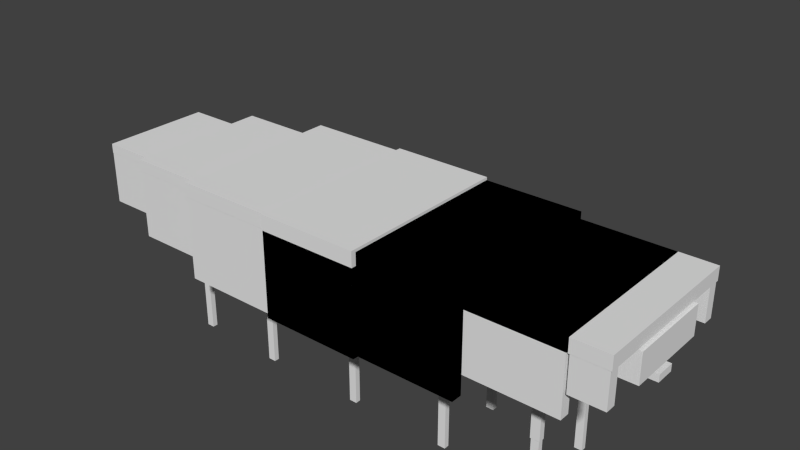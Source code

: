 # Source: minor_sandonisc.blend  (saved by Blender 2.72.0; exported with 4.5.12 LTS)
import bpy
from mathutils import Matrix  # noqa: F401  (used for matrix-valued properties, if any)

bpy.ops.wm.read_factory_settings(use_empty=True)
scene = bpy.context.scene
scene.name = 'Scene'

# ---- collections
col_collection_1 = bpy.data.collections.new('Collection 1'); scene.collection.children.link(col_collection_1)

# ---- materials (node trees are filled in below, after node groups)
mat_material = bpy.data.materials.new('Material')
mat_material.alpha_threshold = 0.0
mat_material.use_transparent_shadow = False
mat_material.roughness = 0.5
mat_material.line_color = (0.0, 0.0, 0.0, 1.0)

# ---- material node trees

# ---- world
world_world = bpy.data.worlds.new('World'); scene.world = world_world
world_world.color = (0.05088, 0.05088, 0.05088)
world_world.use_sun_shadow = False
world_world.sun_shadow_jitter_overblur = 0.0
world_world.cycles.sampling_method = 'MANUAL'
world_world.cycles.sample_map_resolution = 256

# ---- meshes
me_cube_028 = bpy.data.meshes.new('Cube.028')
me_cube_028.from_pydata([(-0.02735, -0.2622, -0.5657), (-0.02735, -0.2259, -0.5657), (0.02735, -0.2259, -0.5657), (0.02735, -0.2622, -0.5657), (-0.02735, -0.2622, -0.0764), (-0.02735, -0.2259, -0.0764), (0.02735, -0.2259, -0.0764), (0.02735, -0.2622, -0.0764), (-0.02308, -0.2595, -0.8832), (-0.02308, -0.2286, -0.8832), (0.02308, -0.2286, -0.8832), (0.02308, -0.2595, -0.8832), (-0.02308, -0.2595, -0.5681), (-0.02308, -0.2286, -0.5681), (0.02308, -0.2286, -0.5681), (0.02308, -0.2595, -0.5681), (-0.5817, -0.2595, -0.891), (-0.5817, -0.2286, -0.891), (-0.5355, -0.2286, -0.891), (-0.5355, -0.2595, -0.891), (-0.5817, -0.2595, -0.5759), (-0.5817, -0.2286, -0.5759), (-0.5355, -0.2286, -0.5759), (-0.5355, -0.2595, -0.5759), (-0.586, -0.2622, -0.5734), (-0.586, -0.2259, -0.5734), (-0.5313, -0.2259, -0.5734), (-0.5313, -0.2622, -0.5734), (-0.586, -0.2622, -0.08415), (-0.586, -0.2259, -0.08415), (-0.5313, -0.2259, -0.08415), (-0.5313, -0.2622, -0.08415), (-1.198, -0.2622, -0.5718), (-1.198, -0.2259, -0.5718), (-1.143, -0.2259, -0.5718), (-1.143, -0.2622, -0.5718), (-1.198, -0.2622, -0.08256), (-1.198, -0.2259, -0.08256), (-1.143, -0.2259, -0.08256), (-1.143, -0.2622, -0.08256), (-1.194, -0.2595, -0.8894), (-1.194, -0.2286, -0.8894), (-1.148, -0.2286, -0.8894), (-1.148, -0.2595, -0.8894), (-1.194, -0.2595, -0.5743), (-1.194, -0.2286, -0.5743), (-1.148, -0.2286, -0.5743), (-1.148, -0.2595, -0.5743), (-1.826, -0.2595, -0.8877), (-1.826, -0.2286, -0.8877), (-1.78, -0.2286, -0.8877), (-1.78, -0.2595, -0.8877), (-1.826, -0.2595, -0.5725), (-1.826, -0.2286, -0.5725), (-1.78, -0.2286, -0.5725), (-1.78, -0.2595, -0.5725), (-1.831, -0.2622, -0.5701), (-1.831, -0.2259, -0.5701), (-1.776, -0.2259, -0.5701), (-1.776, -0.2622, -0.5701), (-1.831, -0.2622, -0.08081), (-1.831, -0.2259, -0.08081), (-1.776, -0.2259, -0.08081), (-1.776, -0.2622, -0.08081), (-2.359, -0.2622, -0.5489), (-2.359, -0.2259, -0.5489), (-2.304, -0.2259, -0.5489), (-2.304, -0.2622, -0.5489), (-2.359, -0.2622, -0.05963), (-2.359, -0.2259, -0.05963), (-2.304, -0.2259, -0.05963), (-2.304, -0.2622, -0.05963), (-2.354, -0.2595, -0.8665), (-2.354, -0.2286, -0.8665), (-2.308, -0.2286, -0.8665), (-2.308, -0.2595, -0.8665), (-2.354, -0.2595, -0.5513), (-2.354, -0.2286, -0.5513), (-2.308, -0.2286, -0.5513), (-2.308, -0.2595, -0.5513), (-2.354, -0.6886, -0.8665), (-2.354, -0.6577, -0.8665), (-2.308, -0.6577, -0.8665), (-2.308, -0.6886, -0.8665), (-2.354, -0.6886, -0.5513), (-2.354, -0.6577, -0.5513), (-2.308, -0.6577, -0.5513), (-2.308, -0.6886, -0.5513), (-2.359, -0.6913, -0.5489), (-2.359, -0.655, -0.5489), (-2.304, -0.655, -0.5489), (-2.304, -0.6913, -0.5489), (-2.359, -0.6913, -0.05963), (-2.359, -0.655, -0.05963), (-2.304, -0.655, -0.05963), (-2.304, -0.6913, -0.05963), (-1.831, -0.6913, -0.5701), (-1.831, -0.655, -0.5701), (-1.776, -0.655, -0.5701), (-1.776, -0.6913, -0.5701), (-1.831, -0.6913, -0.08081), (-1.831, -0.655, -0.08081), (-1.776, -0.655, -0.08081), (-1.776, -0.6913, -0.08081), (-1.826, -0.6886, -0.8877), (-1.826, -0.6577, -0.8877), (-1.78, -0.6577, -0.8877), (-1.78, -0.6886, -0.8877), (-1.826, -0.6886, -0.5725), (-1.826, -0.6577, -0.5725), (-1.78, -0.6577, -0.5725), (-1.78, -0.6886, -0.5725), (-1.194, -0.6886, -0.8894), (-1.194, -0.6577, -0.8894), (-1.148, -0.6577, -0.8894), (-1.148, -0.6886, -0.8894), (-1.194, -0.6886, -0.5743), (-1.194, -0.6577, -0.5743), (-1.148, -0.6577, -0.5743), (-1.148, -0.6886, -0.5743), (-1.198, -0.6913, -0.5718), (-1.198, -0.655, -0.5718), (-1.143, -0.655, -0.5718), (-1.143, -0.6913, -0.5718), (-1.198, -0.6913, -0.08256), (-1.198, -0.655, -0.08256), (-1.143, -0.655, -0.08256), (-1.143, -0.6913, -0.08256), (-0.586, -0.6913, -0.5734), (-0.586, -0.655, -0.5734), (-0.5313, -0.655, -0.5734), (-0.5313, -0.6913, -0.5734), (-0.586, -0.6913, -0.08415), (-0.586, -0.655, -0.08415), (-0.5313, -0.655, -0.08415), (-0.5313, -0.6913, -0.08415), (-0.5817, -0.6886, -0.891), (-0.5817, -0.6577, -0.891), (-0.5355, -0.6577, -0.891), (-0.5355, -0.6886, -0.891), (-0.5817, -0.6886, -0.5759), (-0.5817, -0.6577, -0.5759), (-0.5355, -0.6577, -0.5759), (-0.5355, -0.6886, -0.5759), (-0.02308, -0.6886, -0.8832), (-0.02308, -0.6577, -0.8832), (0.02308, -0.6577, -0.8832), (0.02308, -0.6886, -0.8832), (-0.02308, -0.6886, -0.5681), (-0.02308, -0.6577, -0.5681), (0.02308, -0.6577, -0.5681), (0.02308, -0.6886, -0.5681), (-0.02735, -0.6913, -0.5657), (-0.02735, -0.655, -0.5657), (0.02735, -0.655, -0.5657), (0.02735, -0.6913, -0.5657), (-0.02735, -0.6913, -0.0764), (-0.02735, -0.655, -0.0764), (0.02735, -0.655, -0.0764), (0.02735, -0.6913, -0.0764), (0.482, -0.8693, -0.03793), (0.482, -0.9303, -0.03793), (0.2847, -0.9303, -0.03793), (0.2847, -0.8693, -0.03793), (0.482, -0.8693, 0.1774), (0.482, -0.9303, 0.1774), (0.2847, -0.9303, 0.1774), (0.2847, -0.8693, 0.1774), (0.482, 0.03051, -0.03793), (0.482, -0.03051, -0.03793), (0.2847, -0.03051, -0.03793), (0.2847, 0.03051, -0.03793), (0.482, 0.03051, 0.1774), (0.482, -0.03051, 0.1774), (0.2847, -0.03051, 0.1774), (0.2847, 0.03051, 0.1774), (0.2674, -0.8689, -0.1828), (0.2674, -0.9299, -0.1828), (-0.2674, -0.9299, -0.1828), (-0.2674, -0.8689, -0.1828), (0.2674, -0.8689, 0.1828), (0.2674, -0.9299, 0.1828), (-0.2674, -0.9299, 0.1828), (-0.2674, -0.8689, 0.1828), (0.5034, -0.3929, -0.1073), (0.5034, -0.5074, -0.1073), (0.2615, -0.5074, -0.1073), (0.2615, -0.3929, -0.1073), (0.5034, -0.3929, -0.0643), (0.5034, -0.5074, -0.0643), (0.2615, -0.5074, -0.0643), (0.2615, -0.3929, -0.0643), (0.4882, 0.03127, 0.1681), (0.4882, -0.9316, 0.1681), (0.277, -0.9316, 0.1681), (0.277, 0.03127, 0.1681), (0.4882, 0.03127, 0.2491), (0.4882, -0.9316, 0.2491), (0.277, -0.9316, 0.2491), (0.277, 0.03127, 0.2491), (0.5052, -0.1946, -0.01701), (0.5052, -0.7057, -0.01701), (0.2634, -0.7057, -0.01701), (0.2634, -0.1946, -0.01701), (0.5052, -0.1946, 0.1579), (0.5052, -0.7057, 0.1579), (0.2634, -0.7057, 0.1579), (0.2634, -0.1946, 0.1579), (-2.944, -0.1542, -0.1518), (-2.944, -0.746, -0.1518), (-2.976, -0.746, -0.1518), (-2.976, -0.1542, -0.1518), (-2.944, -0.1542, 0.136), (-2.944, -0.746, 0.136), (-2.976, -0.746, 0.136), (-2.976, -0.1542, 0.136), (0.2701, 0.03127, 0.1681), (0.2701, -0.9316, 0.1681), (-0.2701, -0.9316, 0.1681), (-0.2701, 0.03127, 0.1681), (0.2701, 0.03127, 0.2491), (0.2701, -0.9316, 0.2491), (-0.2701, -0.9316, 0.2491), (-0.2701, 0.03127, 0.2491), (0.2603, -0.0918, -0.0678), (0.2603, -0.8085, -0.0678), (-0.2603, -0.8085, -0.0678), (-0.2603, -0.0918, -0.0678), (0.2603, -0.0918, 0.1617), (0.2603, -0.8085, 0.1617), (-0.2603, -0.8085, 0.1617), (-0.2603, -0.0918, 0.1617), (0.2603, -0.0918, -0.0678), (0.2603, -0.8085, -0.0678), (-0.2603, -0.8085, -0.0678), (-0.2603, -0.0918, -0.0678), (0.2603, -0.0918, 0.1617), (0.2603, -0.8085, 0.1617), (-0.2603, -0.8085, 0.1617), (-0.2603, -0.0918, 0.1617), (0.2701, 0.03127, 0.1681), (0.2701, -0.9316, 0.1681), (-0.2701, -0.9316, 0.1681), (-0.2701, 0.03127, 0.1681), (0.2701, 0.03127, 0.2491), (0.2701, -0.9316, 0.2491), (-0.2701, -0.9316, 0.2491), (-0.2701, 0.03127, 0.2491), (0.2674, 0.03051, -0.1828), (0.2674, -0.03051, -0.1828), (-0.2674, -0.03051, -0.1828), (-0.2674, 0.03051, -0.1828), (0.2674, 0.03051, 0.1828), (0.2674, -0.03051, 0.1828), (-0.2674, -0.03051, 0.1828), (-0.2674, 0.03051, 0.1828), (-0.8836, 0.09064, -0.3332), (-0.8836, 0.02198, -0.3332), (-1.485, 0.02198, -0.3332), (-1.485, 0.09064, -0.3332), (-0.8836, 0.09064, 0.2132), (-0.8836, 0.02198, 0.2132), (-1.485, 0.02198, 0.2132), (-1.485, 0.09064, 0.2132), (-0.8836, -0.9218, -0.3332), (-0.8836, -0.9905, -0.3332), (-1.485, -0.9905, -0.3332), (-1.485, -0.9218, -0.3332), (-0.8836, -0.9218, 0.2132), (-0.8836, -0.9905, 0.2132), (-1.485, -0.9905, 0.2132), (-1.485, -0.9218, 0.2132), (-0.2853, -0.9061, -0.3207), (-0.2853, -0.9724, -0.3207), (-0.8669, -0.9724, -0.3207), (-0.8669, -0.9061, -0.3207), (-0.2853, -0.9061, 0.2074), (-0.2853, -0.9724, 0.2074), (-0.8669, -0.9724, 0.2074), (-0.8669, -0.9061, 0.2074), (-0.2853, 0.07255, -0.3207), (-0.2853, 0.006186, -0.3207), (-0.8669, 0.006186, -0.3207), (-0.8669, 0.07255, -0.3207), (-0.2853, 0.07255, 0.2074), (-0.2853, 0.006186, 0.2074), (-0.8669, 0.006186, 0.2074), (-0.8669, 0.07255, 0.2074), (-0.2823, 0.07338, 0.1793), (-0.2823, -0.9737, 0.1793), (-0.8698, -0.9737, 0.1793), (-0.8698, 0.07338, 0.1793), (-0.2823, 0.07338, 0.2674), (-0.2823, -0.9737, 0.2674), (-0.8698, -0.9737, 0.2674), (-0.8698, 0.07338, 0.2674), (-0.2931, -0.06046, -0.07718), (-0.2931, -0.8398, -0.07718), (-0.8591, -0.8398, -0.07718), (-0.8591, -0.06046, -0.07718), (-0.2931, -0.06046, 0.1724), (-0.2931, -0.8398, 0.1724), (-0.8591, -0.8398, 0.1724), (-0.8591, -0.06046, 0.1724), (-2.6, -0.7416, -0.1908), (-2.6, -0.784, -0.1908), (-2.972, -0.784, -0.1908), (-2.972, -0.7416, -0.1908), (-2.6, -0.7416, 0.1468), (-2.6, -0.784, 0.1468), (-2.972, -0.784, 0.1468), (-2.972, -0.7416, 0.1468), (-2.6, -0.1159, -0.1908), (-2.6, -0.1584, -0.1908), (-2.972, -0.1584, -0.1908), (-2.972, -0.1159, -0.1908), (-2.6, -0.1159, 0.1468), (-2.6, -0.1584, 0.1468), (-2.972, -0.1584, 0.1468), (-2.972, -0.1159, 0.1468), (-2.598, -0.1154, 0.1289), (-2.598, -0.7848, 0.1289), (-2.974, -0.7848, 0.1289), (-2.974, -0.1154, 0.1289), (-2.598, -0.1154, 0.1852), (-2.598, -0.7848, 0.1852), (-2.974, -0.7848, 0.1852), (-2.974, -0.1154, 0.1852), (-2.605, -0.201, -0.03513), (-2.605, -0.6993, -0.03513), (-2.967, -0.6993, -0.03513), (-2.967, -0.201, -0.03513), (-2.605, -0.201, 0.1244), (-2.605, -0.6993, 0.1244), (-2.967, -0.6993, 0.1244), (-2.967, -0.201, 0.1244), (-2.106, -0.1269, -0.0573), (-2.106, -0.7734, -0.0573), (-2.576, -0.7734, -0.0573), (-2.576, -0.1269, -0.0573), (-2.106, -0.1269, 0.1497), (-2.106, -0.7734, 0.1497), (-2.576, -0.7734, 0.1497), (-2.576, -0.1269, 0.1497), (-2.097, -0.01586, 0.1555), (-2.097, -0.8844, 0.1555), (-2.585, -0.8844, 0.1555), (-2.585, -0.01586, 0.1555), (-2.097, -0.01586, 0.2285), (-2.097, -0.8844, 0.2285), (-2.585, -0.8844, 0.2285), (-2.585, -0.01586, 0.2285), (-2.1, -0.01655, -0.2593), (-2.1, -0.0716, -0.2593), (-2.582, -0.0716, -0.2593), (-2.582, -0.01655, -0.2593), (-2.1, -0.01655, 0.1787), (-2.1, -0.0716, 0.1787), (-2.582, -0.0716, 0.1787), (-2.582, -0.01655, 0.1787), (-2.1, -0.8283, -0.2593), (-2.1, -0.8834, -0.2593), (-2.582, -0.8834, -0.2593), (-2.582, -0.8283, -0.2593), (-2.1, -0.8283, 0.1787), (-2.1, -0.8834, 0.1787), (-2.582, -0.8834, 0.1787), (-2.582, -0.8283, 0.1787), (-1.5, -0.9061, -0.3207), (-1.5, -0.9724, -0.3207), (-2.082, -0.9724, -0.3207), (-2.082, -0.9061, -0.3207), (-1.5, -0.9061, 0.2074), (-1.5, -0.9724, 0.2074), (-2.082, -0.9724, 0.2074), (-2.082, -0.9061, 0.2074), (-1.5, 0.07255, -0.3207), (-1.5, 0.006186, -0.3207), (-2.082, 0.006186, -0.3207), (-2.082, 0.07255, -0.3207), (-1.5, 0.07255, 0.2074), (-1.5, 0.006186, 0.2074), (-2.082, 0.006186, 0.2074), (-2.082, 0.07255, 0.2074), (-1.497, 0.07338, 0.1793), (-1.497, -0.9737, 0.1793), (-2.085, -0.9737, 0.1793), (-2.085, 0.07338, 0.1793), (-1.497, 0.07338, 0.2674), (-1.497, -0.9737, 0.2674), (-2.085, -0.9737, 0.2674), (-2.085, 0.07338, 0.2674), (-1.508, -0.06046, -0.07718), (-1.508, -0.8398, -0.07718), (-2.074, -0.8398, -0.07718), (-2.074, -0.06046, -0.07718), (-1.508, -0.06046, 0.1724), (-1.508, -0.8398, 0.1724), (-2.074, -0.8398, 0.1724), (-2.074, -0.06046, 0.1724), (-0.2931, -0.06046, -0.07718), (-0.2931, -0.8398, -0.07718), (-0.8591, -0.8398, -0.07718), (-0.8591, -0.06046, -0.07718), (-0.2931, -0.06046, 0.1724), (-0.2931, -0.8398, 0.1724), (-0.8591, -0.8398, 0.1724), (-0.8591, -0.06046, 0.1724), (-0.2823, 0.07338, 0.1793), (-0.2823, -0.9737, 0.1793), (-0.8698, -0.9737, 0.1793), (-0.8698, 0.07338, 0.1793), (-0.2823, 0.07338, 0.2674), (-0.2823, -0.9737, 0.2674), (-0.8698, -0.9737, 0.2674), (-0.8698, 0.07338, 0.2674), (-0.2853, 0.07255, -0.3207), (-0.2853, 0.006186, -0.3207), (-0.8669, 0.006186, -0.3207), (-0.8669, 0.07255, -0.3207), (-0.2853, 0.07255, 0.2074), (-0.2853, 0.006186, 0.2074), (-0.8669, 0.006186, 0.2074), (-0.8669, 0.07255, 0.2074), (-0.2853, -0.9061, -0.3207), (-0.2853, -0.9724, -0.3207), (-0.8669, -0.9724, -0.3207), (-0.8669, -0.9061, -0.3207), (-0.2853, -0.9061, 0.2074), (-0.2853, -0.9724, 0.2074), (-0.8669, -0.9724, 0.2074), (-0.8669, -0.9061, 0.2074), (-0.8836, -0.9218, -0.3332), (-0.8836, -0.9905, -0.3332), (-1.485, -0.9905, -0.3332), (-1.485, -0.9218, -0.3332), (-0.8836, -0.9218, 0.2132), (-0.8836, -0.9905, 0.2132), (-1.485, -0.9905, 0.2132), (-1.485, -0.9218, 0.2132), (-0.8836, 0.09064, -0.3332), (-0.8836, 0.02198, -0.3332), (-1.485, 0.02198, -0.3332), (-1.485, 0.09064, -0.3332), (-0.8836, 0.09064, 0.2132), (-0.8836, 0.02198, 0.2132), (-1.485, 0.02198, 0.2132), (-1.485, 0.09064, 0.2132), (-0.8806, 0.0915, 0.1842), (-0.8806, -0.9918, 0.1842), (-1.488, -0.9918, 0.1842), (-1.488, 0.0915, 0.1842), (-0.8806, 0.0915, 0.2753), (-0.8806, -0.9918, 0.2753), (-1.488, -0.9918, 0.2753), (-1.488, 0.0915, 0.2753), (-0.8916, -0.04697, -0.08122), (-0.8916, -0.8533, -0.08122), (-1.477, -0.8533, -0.08122), (-1.477, -0.04697, -0.08122), (-0.8916, -0.04697, 0.177), (-0.8916, -0.8533, 0.177), (-1.477, -0.8533, 0.177), (-1.477, -0.04697, 0.177)], [], [(0, 1, 2, 3), (4, 7, 6, 5), (0, 4, 5, 1), (1, 5, 6, 2), (2, 6, 7, 3), (4, 0, 3, 7), (8, 9, 10, 11), (12, 15, 14, 13), (8, 12, 13, 9), (9, 13, 14, 10), (10, 14, 15, 11), (12, 8, 11, 15), (16, 17, 18, 19), (20, 23, 22, 21), (16, 20, 21, 17), (17, 21, 22, 18), (18, 22, 23, 19), (20, 16, 19, 23), (24, 25, 26, 27), (28, 31, 30, 29), (24, 28, 29, 25), (25, 29, 30, 26), (26, 30, 31, 27), (28, 24, 27, 31), (32, 33, 34, 35), (36, 39, 38, 37), (32, 36, 37, 33), (33, 37, 38, 34), (34, 38, 39, 35), (36, 32, 35, 39), (40, 41, 42, 43), (44, 47, 46, 45), (40, 44, 45, 41), (41, 45, 46, 42), (42, 46, 47, 43), (44, 40, 43, 47), (48, 49, 50, 51), (52, 55, 54, 53), (48, 52, 53, 49), (49, 53, 54, 50), (50, 54, 55, 51), (52, 48, 51, 55), (56, 57, 58, 59), (60, 63, 62, 61), (56, 60, 61, 57), (57, 61, 62, 58), (58, 62, 63, 59), (60, 56, 59, 63), (64, 65, 66, 67), (68, 71, 70, 69), (64, 68, 69, 65), (65, 69, 70, 66), (66, 70, 71, 67), (68, 64, 67, 71), (72, 73, 74, 75), (76, 79, 78, 77), (72, 76, 77, 73), (73, 77, 78, 74), (74, 78, 79, 75), (76, 72, 75, 79), (80, 81, 82, 83), (84, 87, 86, 85), (80, 84, 85, 81), (81, 85, 86, 82), (82, 86, 87, 83), (84, 80, 83, 87), (88, 89, 90, 91), (92, 95, 94, 93), (88, 92, 93, 89), (89, 93, 94, 90), (90, 94, 95, 91), (92, 88, 91, 95), (96, 97, 98, 99), (100, 103, 102, 101), (96, 100, 101, 97), (97, 101, 102, 98), (98, 102, 103, 99), (100, 96, 99, 103), (104, 105, 106, 107), (108, 111, 110, 109), (104, 108, 109, 105), (105, 109, 110, 106), (106, 110, 111, 107), (108, 104, 107, 111), (112, 113, 114, 115), (116, 119, 118, 117), (112, 116, 117, 113), (113, 117, 118, 114), (114, 118, 119, 115), (116, 112, 115, 119), (120, 121, 122, 123), (124, 127, 126, 125), (120, 124, 125, 121), (121, 125, 126, 122), (122, 126, 127, 123), (124, 120, 123, 127), (128, 129, 130, 131), (132, 135, 134, 133), (128, 132, 133, 129), (129, 133, 134, 130), (130, 134, 135, 131), (132, 128, 131, 135), (136, 137, 138, 139), (140, 143, 142, 141), (136, 140, 141, 137), (137, 141, 142, 138), (138, 142, 143, 139), (140, 136, 139, 143), (144, 145, 146, 147), (148, 151, 150, 149), (144, 148, 149, 145), (145, 149, 150, 146), (146, 150, 151, 147), (148, 144, 147, 151), (152, 153, 154, 155), (156, 159, 158, 157), (152, 156, 157, 153), (153, 157, 158, 154), (154, 158, 159, 155), (156, 152, 155, 159), (160, 161, 162, 163), (164, 167, 166, 165), (160, 164, 165, 161), (161, 165, 166, 162), (162, 166, 167, 163), (164, 160, 163, 167), (168, 169, 170, 171), (172, 175, 174, 173), (168, 172, 173, 169), (169, 173, 174, 170), (170, 174, 175, 171), (172, 168, 171, 175), (176, 177, 178, 179), (180, 183, 182, 181), (176, 180, 181, 177), (177, 181, 182, 178), (178, 182, 183, 179), (180, 176, 179, 183), (184, 185, 186, 187), (188, 191, 190, 189), (184, 188, 189, 185), (185, 189, 190, 186), (186, 190, 191, 187), (188, 184, 187, 191), (192, 193, 194, 195), (196, 199, 198, 197), (192, 196, 197, 193), (193, 197, 198, 194), (194, 198, 199, 195), (196, 192, 195, 199), (200, 201, 202, 203), (204, 207, 206, 205), (200, 204, 205, 201), (201, 205, 206, 202), (202, 206, 207, 203), (204, 200, 203, 207), (208, 209, 210, 211), (212, 215, 214, 213), (208, 212, 213, 209), (209, 213, 214, 210), (210, 214, 215, 211), (212, 208, 211, 215), (216, 217, 218, 219), (220, 223, 222, 221), (216, 220, 221, 217), (217, 221, 222, 218), (218, 222, 223, 219), (220, 216, 219, 223), (224, 225, 226, 227), (228, 231, 230, 229), (224, 228, 229, 225), (225, 229, 230, 226), (226, 230, 231, 227), (228, 224, 227, 231), (232, 233, 234, 235), (236, 239, 238, 237), (232, 236, 237, 233), (233, 237, 238, 234), (234, 238, 239, 235), (236, 232, 235, 239), (240, 241, 242, 243), (244, 247, 246, 245), (240, 244, 245, 241), (241, 245, 246, 242), (242, 246, 247, 243), (244, 240, 243, 247), (248, 249, 250, 251), (252, 255, 254, 253), (248, 252, 253, 249), (249, 253, 254, 250), (250, 254, 255, 251), (252, 248, 251, 255), (256, 257, 258, 259), (260, 263, 262, 261), (256, 260, 261, 257), (257, 261, 262, 258), (258, 262, 263, 259), (260, 256, 259, 263), (264, 265, 266, 267), (268, 271, 270, 269), (264, 268, 269, 265), (265, 269, 270, 266), (266, 270, 271, 267), (268, 264, 267, 271), (272, 273, 274, 275), (276, 279, 278, 277), (272, 276, 277, 273), (273, 277, 278, 274), (274, 278, 279, 275), (276, 272, 275, 279), (280, 281, 282, 283), (284, 287, 286, 285), (280, 284, 285, 281), (281, 285, 286, 282), (282, 286, 287, 283), (284, 280, 283, 287), (288, 289, 290, 291), (292, 295, 294, 293), (288, 292, 293, 289), (289, 293, 294, 290), (290, 294, 295, 291), (292, 288, 291, 295), (296, 297, 298, 299), (300, 303, 302, 301), (296, 300, 301, 297), (297, 301, 302, 298), (298, 302, 303, 299), (300, 296, 299, 303), (304, 305, 306, 307), (308, 311, 310, 309), (304, 308, 309, 305), (305, 309, 310, 306), (306, 310, 311, 307), (308, 304, 307, 311), (312, 313, 314, 315), (316, 319, 318, 317), (312, 316, 317, 313), (313, 317, 318, 314), (314, 318, 319, 315), (316, 312, 315, 319), (320, 321, 322, 323), (324, 327, 326, 325), (320, 324, 325, 321), (321, 325, 326, 322), (322, 326, 327, 323), (324, 320, 323, 327), (328, 329, 330, 331), (332, 335, 334, 333), (328, 332, 333, 329), (329, 333, 334, 330), (330, 334, 335, 331), (332, 328, 331, 335), (336, 337, 338, 339), (340, 343, 342, 341), (336, 340, 341, 337), (337, 341, 342, 338), (338, 342, 343, 339), (340, 336, 339, 343), (344, 345, 346, 347), (348, 351, 350, 349), (344, 348, 349, 345), (345, 349, 350, 346), (346, 350, 351, 347), (348, 344, 347, 351), (352, 353, 354, 355), (356, 359, 358, 357), (352, 356, 357, 353), (353, 357, 358, 354), (354, 358, 359, 355), (356, 352, 355, 359), (360, 361, 362, 363), (364, 367, 366, 365), (360, 364, 365, 361), (361, 365, 366, 362), (362, 366, 367, 363), (364, 360, 363, 367), (368, 369, 370, 371), (372, 375, 374, 373), (368, 372, 373, 369), (369, 373, 374, 370), (370, 374, 375, 371), (372, 368, 371, 375), (376, 377, 378, 379), (380, 383, 382, 381), (376, 380, 381, 377), (377, 381, 382, 378), (378, 382, 383, 379), (380, 376, 379, 383), (384, 385, 386, 387), (388, 391, 390, 389), (384, 388, 389, 385), (385, 389, 390, 386), (386, 390, 391, 387), (388, 384, 387, 391), (392, 393, 394, 395), (396, 399, 398, 397), (392, 396, 397, 393), (393, 397, 398, 394), (394, 398, 399, 395), (396, 392, 395, 399), (400, 401, 402, 403), (404, 407, 406, 405), (400, 404, 405, 401), (401, 405, 406, 402), (402, 406, 407, 403), (404, 400, 403, 407), (408, 409, 410, 411), (412, 415, 414, 413), (408, 412, 413, 409), (409, 413, 414, 410), (410, 414, 415, 411), (412, 408, 411, 415), (416, 417, 418, 419), (420, 423, 422, 421), (416, 420, 421, 417), (417, 421, 422, 418), (418, 422, 423, 419), (420, 416, 419, 423), (424, 425, 426, 427), (428, 431, 430, 429), (424, 428, 429, 425), (425, 429, 430, 426), (426, 430, 431, 427), (428, 424, 427, 431), (432, 433, 434, 435), (436, 439, 438, 437), (432, 436, 437, 433), (433, 437, 438, 434), (434, 438, 439, 435), (436, 432, 435, 439), (440, 441, 442, 443), (444, 447, 446, 445), (440, 444, 445, 441), (441, 445, 446, 442), (442, 446, 447, 443), (444, 440, 443, 447), (448, 449, 450, 451), (452, 455, 454, 453), (448, 452, 453, 449), (449, 453, 454, 450), (450, 454, 455, 451), (452, 448, 451, 455), (456, 457, 458, 459), (460, 463, 462, 461), (456, 460, 461, 457), (457, 461, 462, 458), (458, 462, 463, 459), (460, 456, 459, 463)])
_uv = me_cube_028.uv_layers.new(name='UVMap')
_uv.uv.foreach_set('vector', [0.728, 0.8904, 0.728, 0.8712, 0.7314, 0.8712, 0.7314, 0.8904, 0.4447, 0.8755, 0.4481, 0.8755, 0.4481, 0.8947, 0.4447, 0.8947, 0.9091, 0.1729, 0.9091, 0.1297, 0.9288, 0.1297, 0.9288, 0.1729, 0.4488, 0.7831, 0.4488, 0.7399, 0.4522, 0.7399, 0.4522, 0.7831, 0.9288, 0.2162, 0.9288, 0.2594, 0.9091, 0.2594, 0.9091, 0.2162, 0.4522, 0.7831, 0.4522, 0.8264, 0.4488, 0.8264, 0.4488, 0.7831, 0.3565, 0.9161, 0.3565, 0.8997, 0.3594, 0.8997, 0.3594, 0.9161, 0.6555, 0.9202, 0.6526, 0.9202, 0.6526, 0.9038, 0.6555, 0.9038, 0.1654, 0.7032, 0.1654, 0.6753, 0.1821, 0.6753, 0.1821, 0.7032, 0.4385, 0.855, 0.4385, 0.8271, 0.4414, 0.8271, 0.4414, 0.855, 0.2826, 0.9338, 0.2826, 0.906, 0.2993, 0.906, 0.2993, 0.9338, 0.3131, 0.8659, 0.3131, 0.8938, 0.3102, 0.8938, 0.3102, 0.8659, 0.4935, 0.9016, 0.4935, 0.918, 0.4907, 0.918, 0.4907, 0.9016, 0.6526, 0.9202, 0.6498, 0.9202, 0.6498, 0.9038, 0.6526, 0.9038, 0.3937, 0.8721, 0.3937, 0.8443, 0.4104, 0.8443, 0.4104, 0.8721, 0.06772, 0.8875, 0.06772, 0.8597, 0.07057, 0.8597, 0.07057, 0.8875, 0.3405, 0.8941, 0.3405, 0.9219, 0.3238, 0.9219, 0.3238, 0.8941, 0.4232, 0.75, 0.4232, 0.7222, 0.4261, 0.7222, 0.4261, 0.75, 0.4481, 0.8947, 0.4481, 0.9139, 0.4447, 0.9139, 0.4447, 0.8947, 0.7314, 0.8904, 0.7348, 0.8904, 0.7348, 0.9096, 0.7314, 0.9096, 0.9091, 0.1297, 0.9091, 0.08646, 0.9288, 0.08646, 0.9288, 0.1297, 0.4435, 0.7062, 0.4435, 0.663, 0.4469, 0.663, 0.4469, 0.7062, 0.111, 0.911, 0.111, 0.8678, 0.1306, 0.8678, 0.1306, 0.911, 0.2545, 0.7639, 0.2545, 0.8072, 0.2511, 0.8072, 0.2511, 0.7639, 0.4865, 0.9139, 0.4865, 0.8947, 0.4899, 0.8947, 0.4899, 0.9139, 0.1793, 0.8942, 0.1827, 0.8942, 0.1827, 0.9134, 0.1793, 0.9134, 0.4184, 0.9759, 0.4184, 0.9326, 0.4381, 0.9326, 0.4381, 0.9759, 0.1306, 0.8678, 0.1306, 0.8246, 0.134, 0.8246, 0.134, 0.8678, 0.8261, 0.2033, 0.8261, 0.16, 0.8458, 0.16, 0.8458, 0.2033, 0.2955, 0.6775, 0.2955, 0.7207, 0.2921, 0.7207, 0.2921, 0.6775, 0.1081, 0.8876, 0.1081, 0.8712, 0.111, 0.8712, 0.111, 0.8876, 0.1363, 0.8842, 0.1335, 0.8842, 0.1335, 0.8678, 0.1363, 0.8678, 0.4341, 0.8667, 0.4341, 0.8946, 0.4174, 0.8946, 0.4174, 0.8667, 0.4232, 0.7222, 0.4232, 0.6943, 0.4261, 0.6943, 0.4261, 0.7222, 0.2659, 0.906, 0.2659, 0.9338, 0.2491, 0.9338, 0.2491, 0.906, 0.3958, 0.6943, 0.3958, 0.7221, 0.3929, 0.7221, 0.3929, 0.6943, 0.4232, 0.7664, 0.4232, 0.75, 0.4261, 0.75, 0.4261, 0.7664, 0.4093, 0.8979, 0.4065, 0.8979, 0.4065, 0.8815, 0.4093, 0.8815, 0.1821, 0.731, 0.1821, 0.7589, 0.1654, 0.7589, 0.1654, 0.731, 0.4624, 0.8575, 0.4624, 0.8296, 0.4652, 0.8296, 0.4652, 0.8575, 0.2826, 0.906, 0.2826, 0.9338, 0.2659, 0.9338, 0.2659, 0.906, 0.4261, 0.6665, 0.4261, 0.6943, 0.4232, 0.6943, 0.4232, 0.6665, 0.1793, 0.8942, 0.1793, 0.875, 0.1827, 0.875, 0.1827, 0.8942, 0.7846, 0.894, 0.7879, 0.894, 0.7879, 0.9132, 0.7846, 0.9132, 0.9091, 0.04323, 0.9091, 2.887e-09, 0.9288, 0.0, 0.9288, 0.04323, 0.2589, 0.781, 0.2589, 0.7378, 0.2623, 0.7378, 0.2623, 0.781, 0.873, 0.2304, 0.873, 0.1871, 0.8926, 0.1871, 0.8926, 0.2304, 0.494, 0.8824, 0.494, 0.8392, 0.4974, 0.8392, 0.4974, 0.8824, 0.7314, 0.8904, 0.7314, 0.8712, 0.7348, 0.8712, 0.7348, 0.8904, 0.8824, 0.8925, 0.8858, 0.8925, 0.8858, 0.9117, 0.8824, 0.9117, 0.3218, 0.9852, 0.3218, 0.942, 0.3414, 0.942, 0.3414, 0.9852, 0.2992, 0.8227, 0.2992, 0.8659, 0.2958, 0.8659, 0.2958, 0.8227, 0.9288, 0.1729, 0.9288, 0.2162, 0.9091, 0.2162, 0.9091, 0.1729, 0.4098, 0.8383, 0.4098, 0.8815, 0.4065, 0.8815, 0.4065, 0.8383, 0.3752, 0.8282, 0.3752, 0.8118, 0.378, 0.8118, 0.378, 0.8282, 0.4969, 0.918, 0.494, 0.918, 0.494, 0.9016, 0.4969, 0.9016, 0.7908, 0.2179, 0.7908, 0.1901, 0.8076, 0.1901, 0.8076, 0.2179, 0.3876, 0.7824, 0.3876, 0.7545, 0.3905, 0.7545, 0.3905, 0.7824, 0.316, 0.906, 0.316, 0.9338, 0.2993, 0.9338, 0.2993, 0.906, 0.3159, 0.8659, 0.3159, 0.8938, 0.3131, 0.8938, 0.3131, 0.8659, 0.3413, 0.8806, 0.3413, 0.8642, 0.3441, 0.8642, 0.3441, 0.8806, 0.1335, 0.912, 0.1306, 0.912, 0.1306, 0.8957, 0.1335, 0.8957, 0.451, 0.9173, 0.451, 0.8894, 0.4677, 0.8894, 0.4677, 0.9173, 0.477, 0.8829, 0.477, 0.855, 0.4798, 0.855, 0.4798, 0.8829, 0.4563, 0.9542, 0.4563, 0.9263, 0.473, 0.9263, 0.473, 0.9542, 0.1335, 0.8678, 0.1335, 0.8957, 0.1306, 0.8957, 0.1306, 0.8678, 0.4865, 0.8947, 0.4865, 0.8755, 0.4899, 0.8755, 0.4899, 0.8947, 0.5893, 0.8894, 0.5927, 0.8894, 0.5927, 0.9086, 0.5893, 0.9086, 0.3417, 0.7341, 0.3417, 0.7773, 0.322, 0.7773, 0.322, 0.7341, 0.4728, 0.7665, 0.4728, 0.7233, 0.4762, 0.7233, 0.4762, 0.7665, 0.4065, 0.8164, 0.4065, 0.7732, 0.4261, 0.7732, 0.4261, 0.8164, 0.4522, 0.8264, 0.4522, 0.8696, 0.4488, 0.8696, 0.4488, 0.8264, 0.4907, 0.9016, 0.4907, 0.8824, 0.494, 0.8824, 0.494, 0.9016, 0.494, 0.8824, 0.4974, 0.8824, 0.4974, 0.9016, 0.494, 0.9016, 0.3459, 0.8711, 0.3459, 0.8278, 0.3655, 0.8278, 0.3655, 0.8711, 0.4689, 0.7251, 0.4689, 0.6818, 0.4723, 0.6818, 0.4723, 0.7251, 0.4735, 0.824, 0.4735, 0.7808, 0.4931, 0.7808, 0.4931, 0.824, 0.3464, 0.7819, 0.3464, 0.8252, 0.343, 0.8252, 0.343, 0.7819, 0.1335, 0.9169, 0.1335, 0.9005, 0.1363, 0.9005, 0.1363, 0.9169, 0.1786, 0.9131, 0.1757, 0.9131, 0.1757, 0.8967, 0.1786, 0.8967, 0.375, 0.9754, 0.375, 0.9476, 0.3918, 0.9476, 0.3918, 0.9754, 0.1793, 0.875, 0.1793, 0.8472, 0.1821, 0.8472, 0.1821, 0.875, 0.3935, 0.9267, 0.3935, 0.8988, 0.4102, 0.8988, 0.4102, 0.9267, 0.4232, 0.6665, 0.4232, 0.6386, 0.4261, 0.6386, 0.4261, 0.6665, 0.03474, 0.9112, 0.03474, 0.8948, 0.03759, 0.8948, 0.03759, 0.9112, 0.7817, 0.9148, 0.7789, 0.9148, 0.7789, 0.8984, 0.7817, 0.8984, 0.4986, 0.9348, 0.4986, 0.907, 0.5153, 0.907, 0.5153, 0.9348, 0.3685, 0.9067, 0.3685, 0.8788, 0.3714, 0.8788, 0.3714, 0.9067, 0.1654, 0.8146, 0.1654, 0.7867, 0.1821, 0.7867, 0.1821, 0.8146, 0.3822, 0.7021, 0.3822, 0.6743, 0.385, 0.6743, 0.385, 0.7021, 0.3535, 0.9072, 0.3535, 0.888, 0.3569, 0.888, 0.3569, 0.9072, 0.7031, 0.881, 0.7064, 0.881, 0.7064, 0.9002, 0.7031, 0.9002, 0.2992, 0.8659, 0.2992, 0.8227, 0.3188, 0.8227, 0.3188, 0.8659, 0.4907, 0.8824, 0.4907, 0.8392, 0.494, 0.8392, 0.494, 0.8824, 0.347, 0.9723, 0.347, 0.9291, 0.3667, 0.9291, 0.3667, 0.9723, 0.4156, 0.863, 0.4156, 0.8198, 0.419, 0.8198, 0.419, 0.863, 0.4488, 0.908, 0.4488, 0.8888, 0.4522, 0.8888, 0.4522, 0.908, 0.5893, 0.8702, 0.5927, 0.8702, 0.5927, 0.8894, 0.5893, 0.8894, 0.9091, 0.08646, 0.9091, 0.04323, 0.9288, 0.04323, 0.9288, 0.08646, 0.372, 0.8207, 0.372, 0.7774, 0.3754, 0.7774, 0.3754, 0.8207, 0.3784, 0.8932, 0.3784, 0.8499, 0.398, 0.8499, 0.398, 0.8932, 0.3588, 0.7357, 0.3588, 0.7789, 0.3554, 0.7789, 0.3554, 0.7357, 0.4324, 0.8369, 0.4324, 0.8206, 0.4352, 0.8206, 0.4352, 0.8369, 0.7059, 0.9166, 0.7031, 0.9166, 0.7031, 0.9002, 0.7059, 0.9002, 0.4698, 0.9662, 0.4698, 0.994, 0.453, 0.994, 0.453, 0.9662, 0.07057, 0.8875, 0.07057, 0.8597, 0.07342, 0.8597, 0.07342, 0.8875, 0.1821, 0.7032, 0.1821, 0.731, 0.1654, 0.731, 0.1654, 0.7032, 0.4942, 0.8379, 0.4942, 0.81, 0.497, 0.81, 0.497, 0.8379, 0.1335, 0.9005, 0.1335, 0.8842, 0.1363, 0.8842, 0.1363, 0.9005, 0.6874, 0.917, 0.6846, 0.917, 0.6846, 0.9007, 0.6874, 0.9007, 0.4968, 0.8802, 0.4968, 0.8523, 0.5135, 0.8523, 0.5135, 0.8802, 0.4036, 0.8944, 0.4036, 0.8665, 0.4064, 0.8665, 0.4064, 0.8944, 0.1654, 0.7867, 0.1654, 0.7589, 0.1821, 0.7589, 0.1821, 0.7867, 0.3188, 0.8659, 0.3188, 0.8938, 0.3159, 0.8938, 0.3159, 0.8659, 0.4209, 0.8356, 0.4209, 0.8164, 0.4243, 0.8164, 0.4243, 0.8356, 0.4488, 0.8696, 0.4522, 0.8696, 0.4522, 0.8888, 0.4488, 0.8888, 0.4451, 0.8174, 0.4451, 0.7742, 0.4648, 0.7742, 0.4648, 0.8174, 0.3986, 0.762, 0.3986, 0.7187, 0.4019, 0.7187, 0.4019, 0.762, 0.111, 0.8678, 0.111, 0.8246, 0.1306, 0.8246, 0.1306, 0.8678, 0.2916, 0.8003, 0.2916, 0.8436, 0.2882, 0.8436, 0.2882, 0.8003, 0.1512, 0.4289, 0.1512, 0.4612, 0.139, 0.4612, 0.139, 0.4289, 0.3414, 0.888, 0.3535, 0.888, 0.3535, 0.9203, 0.3414, 0.9203, 0.9482, 0.3457, 0.9288, 0.3457, 0.9288, 0.3134, 0.9482, 0.3134, 0.08611, 0.5015, 0.08611, 0.4825, 0.0983, 0.4825, 0.0983, 0.5015, 0.9559, 0.4116, 0.9364, 0.4116, 0.9364, 0.3793, 0.9559, 0.3793, 0.561, 0.907, 0.561, 0.926, 0.5488, 0.926, 0.5488, 0.907, 0.7724, 0.8984, 0.7724, 0.8661, 0.7846, 0.8661, 0.7846, 0.8984, 0.8587, 0.9201, 0.8465, 0.9201, 0.8465, 0.8878, 0.8587, 0.8878, 0.9516, 0.3781, 0.9321, 0.3781, 0.9321, 0.3458, 0.9516, 0.3458, 0.1596, 0.5953, 0.1596, 0.5762, 0.1718, 0.5762, 0.1718, 0.5953, 0.6789, 0.933, 0.6594, 0.933, 0.6594, 0.9007, 0.6789, 0.9007, 0.116, 0.4453, 0.116, 0.4643, 0.1039, 0.4643, 0.1039, 0.4453, 0.5979, 0.822, 0.5979, 0.8543, 0.5648, 0.8543, 0.5648, 0.822, 0.4986, 0.8747, 0.5316, 0.8747, 0.5316, 0.907, 0.4986, 0.907, 0.255, 0.4931, 0.222, 0.4931, 0.222, 0.4608, 0.255, 0.4608, 0.2401, 0.5019, 0.2401, 0.5342, 0.207, 0.5342, 0.207, 0.5019, 0.6594, 0.9038, 0.6264, 0.9038, 0.6264, 0.8716, 0.6594, 0.8716, 0.3052, 0.544, 0.3052, 0.5763, 0.2722, 0.5763, 0.2722, 0.544, 0.1765, 0.7504, 0.1765, 0.6898, 0.1914, 0.6898, 0.1914, 0.7504, 0.0162, 0.9991, 0.001264, 0.9991, 0.001264, 0.9385, 0.0162, 0.9385, 0.2969, 0.7885, 0.293, 0.7885, 0.2934, 0.7762, 0.2972, 0.7762, 0.1787, 0.8618, 0.1748, 0.8618, 0.1748, 0.8472, 0.1787, 0.8472, 0.2911, 0.6753, 0.2872, 0.6753, 0.2872, 0.6147, 0.2911, 0.6147, 0.2958, 0.8373, 0.2919, 0.8373, 0.2919, 0.8227, 0.2958, 0.8227, 0.7031, 0.8702, 0.7031, 0.922, 0.69, 0.922, 0.69, 0.8702, 0.8992, 0.9362, 0.8861, 0.9362, 0.8858, 0.8852, 0.8989, 0.8852, 0.9927, 0.84, 1.0, 0.84, 1.0, 0.9362, 0.9927, 0.9362, 0.7759, 0.7713, 0.7686, 0.7713, 0.7686, 0.7585, 0.7759, 0.7585, 0.9854, 0.9362, 0.978, 0.9362, 0.978, 0.4267, 0.9854, 0.4267, 0.4094, 0.5572, 0.4167, 0.5572, 0.4167, 0.5699, 0.4094, 0.5699, 0.1021, 0.9595, 0.1021, 0.9277, 0.1171, 0.9277, 0.1171, 0.9595, 0.1366, 0.8246, 0.1216, 0.8246, 0.1216, 0.7748, 0.1366, 0.7748, 0.09089, 0.8246, 0.07508, 0.8246, 0.07508, 0.7827, 0.09089, 0.7827, 0.44, 0.9354, 0.44, 0.9199, 0.4549, 0.9199, 0.4549, 0.9354, 0.1067, 0.8246, 0.09089, 0.8246, 0.09089, 0.5541, 0.1067, 0.5541, 0.4277, 0.9081, 0.4277, 0.9235, 0.4128, 0.9235, 0.4128, 0.9081, 0.4531, 0.4268, 0.4535, 0.4649, 0.4492, 0.4648, 0.4488, 0.4267, 0.4527, 0.7399, 0.4508, 0.7399, 0.4508, 0.4267, 0.4527, 0.4267, 0.7686, 0.7728, 0.7426, 0.7728, 0.7426, 0.7204, 0.7686, 0.7204, 0.4235, 0.5349, 0.4235, 0.5095, 0.4254, 0.5095, 0.4254, 0.5349, 0.3188, 0.5506, 0.2928, 0.5506, 0.2928, 0.5095, 0.3188, 0.5095, 0.4254, 0.5349, 0.4254, 0.5604, 0.4235, 0.5604, 0.4235, 0.5349, 0.3595, 9.625e-08, 0.3597, 0.04304, 0.3263, 0.04304, 0.3262, 0.0, 0.3931, 0.04315, 0.3598, 0.04315, 0.3595, 2.464e-07, 0.3929, 0.0, 0.9707, 0.9362, 0.9634, 0.9362, 0.9634, 0.4267, 0.9707, 0.4267, 0.7863, 0.7912, 0.779, 0.7912, 0.779, 0.7585, 0.7863, 0.7585, 0.9927, 0.9362, 0.9854, 0.9362, 0.9854, 0.4267, 0.9927, 0.4267, 0.779, 0.8238, 0.7863, 0.8238, 0.7863, 0.8564, 0.779, 0.8564, 0.8007, 0.3793, 0.8007, 0.7585, 0.7686, 0.7585, 0.7686, 0.3793, 0.5308, 0.7917, 0.4986, 0.7917, 0.4986, 0.4124, 0.5308, 0.4124, 0.8654, 0.806, 0.8447, 0.806, 0.8447, 0.4267, 0.8654, 0.4267, 0.9288, 0.2505, 0.9495, 0.2505, 0.9495, 0.282, 0.9288, 0.282, 0.8861, 0.806, 0.8654, 0.806, 0.8654, 0.4267, 0.8861, 0.4267, 0.9495, 0.2505, 0.9288, 0.2505, 0.9288, 0.2191, 0.9495, 0.2191, 0.8007, 6.16e-08, 0.8007, 0.02334, 0.7685, 0.02334, 0.7686, 0.0, 0.5629, 0.7917, 0.5308, 0.7917, 0.5308, 0.4124, 0.5629, 0.4124, 0.3447, 0.7152, 0.3239, 0.7152, 0.3239, 0.6546, 0.3447, 0.6546, 0.8845, 0.1663, 0.9052, 0.1663, 0.9052, 0.1978, 0.8845, 0.1978, 0.8681, 0.0237, 0.8474, 0.0237, 0.8474, 6.16e-08, 0.8681, 0.0, 0.9495, 0.2191, 0.9288, 0.2191, 0.9288, 0.1877, 0.9495, 0.1877, 0.3262, 9.625e-08, 0.3262, 0.04302, 0.2928, 0.04302, 0.2928, 0.0, 0.4263, 0.0432, 0.3929, 0.0432, 0.3929, 2.464e-07, 0.4263, 0.0, 0.978, 0.9362, 0.9707, 0.9362, 0.9707, 0.4267, 0.978, 0.4267, 0.7863, 0.8238, 0.779, 0.8238, 0.779, 0.7912, 0.7863, 0.7912, 0.7426, 0.9691, 0.7352, 0.9691, 0.7352, 0.4596, 0.7426, 0.4596, 0.1631, 0.5216, 0.1704, 0.5216, 0.1704, 0.5542, 0.1631, 0.5542, 0.6625, 0.5161, 0.6955, 0.5161, 0.6955, 0.5484, 0.6625, 0.5484, 0.788, 0.9066, 0.788, 0.8743, 0.821, 0.8743, 0.821, 0.9066, 0.1335, 0.511, 0.1005, 0.511, 0.1005, 0.4787, 0.1335, 0.4787, 0.6388, 0.8373, 0.6388, 0.805, 0.6718, 0.805, 0.6718, 0.8373, 0.2161, 0.9091, 0.1831, 0.9091, 0.1831, 0.8768, 0.2161, 0.8768, 0.5933, 0.8716, 0.6264, 0.8716, 0.6264, 0.9038, 0.5933, 0.9038, 0.2202, 0.8768, 0.1831, 0.8768, 0.1831, 0.8405, 0.2202, 0.8405, 0.4907, 0.8755, 0.4535, 0.8755, 0.4535, 0.8392, 0.4907, 0.8392, 0.2574, 0.6024, 0.2574, 0.6506, 0.2202, 0.6506, 0.2202, 0.6024, 0.03717, 0.6215, 0.03717, 0.6698, 0.0, 0.6698, 1.575e-08, 0.6215, 0.2202, 0.6989, 0.2202, 0.6506, 0.2574, 0.6506, 0.2574, 0.6989, 0.03717, 0.5733, 0.03717, 0.6215, 0.0, 0.6215, 0.0, 0.5733, 0.5358, 0.8384, 0.5358, 0.8747, 0.4986, 0.8747, 0.4986, 0.8384, 0.356, 0.888, 0.3188, 0.888, 0.3188, 0.8516, 0.356, 0.8516, 0.03792, 0.7181, 0.03792, 0.6698, 0.07508, 0.6698, 0.07508, 0.7181, 0.2574, 0.6989, 0.2574, 0.7472, 0.2202, 0.7472, 0.2202, 0.6989, 0.0, 0.7664, 0.0, 0.7181, 0.03717, 0.7181, 0.03717, 0.7664, 0.2202, 0.5541, 0.2202, 0.6024, 0.1831, 0.6024, 0.1831, 0.5541, 1.181e-08, 0.8948, 0.0, 0.8597, 0.03592, 0.8597, 0.03592, 0.8948, 0.9091, 0.2458, 0.8732, 0.2458, 0.8732, 0.2107, 0.9091, 0.2107, 0.0, 0.8597, 0.0, 0.813, 0.03592, 0.813, 0.03592, 0.8597, 0.6293, 0.8716, 0.6293, 0.8249, 0.6652, 0.8249, 0.6652, 0.8716, 0.7426, 0.8195, 0.7426, 0.7728, 0.7785, 0.7728, 0.7785, 0.8195, 0.2549, 0.7472, 0.2549, 0.7938, 0.219, 0.7938, 0.219, 0.7472, 0.8239, 0.8526, 0.8598, 0.8526, 0.8598, 0.8878, 0.8239, 0.8878, 0.8732, 0.2107, 0.8732, 0.1756, 0.9091, 0.1756, 0.9091, 0.2107, 0.3705, 0.8199, 0.3705, 0.7732, 0.4065, 0.7732, 0.4065, 0.8199, 0.7785, 0.8195, 0.7785, 0.8661, 0.7426, 0.8661, 0.7426, 0.8195, 0.3705, 0.8665, 0.3705, 0.8199, 0.4065, 0.8199, 0.4065, 0.8665, 0.8598, 0.806, 0.8598, 0.8526, 0.8239, 0.8526, 0.8239, 0.806, 0.1839, 1.193e-07, 0.1839, 0.04717, 0.1477, 0.04717, 0.1477, 0.0, 0.2928, 0.04718, 0.2565, 0.04718, 0.2565, 2.464e-07, 0.2928, 0.0, 0.9395, 0.9808, 0.9316, 0.9808, 0.9316, 0.4267, 0.9395, 0.4267, 0.4152, 0.6184, 0.4232, 0.6184, 0.4232, 0.6539, 0.4152, 0.6539, 0.9475, 0.9808, 0.9395, 0.9808, 0.9395, 0.4267, 0.9475, 0.4267, 0.4152, 0.7248, 0.4232, 0.7248, 0.4232, 0.7603, 0.4152, 0.7603, 0.5333, 0.03524, 0.5336, 0.0, 0.5685, 6.16e-08, 0.5683, 0.03524, 0.5253, 0.08632, 0.4903, 0.08632, 0.4903, 0.05116, 0.5253, 0.05116, 0.69, 0.8249, 0.6675, 0.8249, 0.6675, 0.4124, 0.69, 0.4124, 0.9288, 0.03418, 0.9513, 0.03418, 0.9513, 0.06836, 0.9288, 0.06836, 0.4761, 0.8392, 0.4535, 0.8392, 0.4535, 0.4267, 0.4761, 0.4267, 0.3414, 0.9222, 0.3188, 0.9222, 0.3188, 0.888, 0.3414, 0.888, 0.6614, 0.7978, 0.6614, 0.8203, 0.6385, 0.8203, 0.6385, 0.7978, 0.07508, 0.9035, 0.09805, 0.9035, 0.09805, 0.926, 0.07508, 0.926, 0.03792, 0.9282, 0.03792, 0.8984, 0.06088, 0.8984, 0.06088, 0.9282, 0.3382, 0.3563, 0.3382, 0.3264, 0.3611, 0.3264, 0.3611, 0.3563, 0.8768, 0.3525, 0.8768, 0.3824, 0.8721, 0.3824, 0.8721, 0.3525, 0.9091, 0.3757, 0.9091, 0.3458, 0.9321, 0.3458, 0.9321, 0.3757, 0.6163, 0.9263, 0.5933, 0.9263, 0.5933, 0.9038, 0.6163, 0.9038, 0.8681, 0.3767, 0.868, 0.3556, 0.8909, 0.3556, 0.8911, 0.3767, 0.7084, 0.9302, 0.7084, 0.9003, 0.7313, 0.9003, 0.7313, 0.9302, 0.6973, 0.7919, 0.6973, 0.8217, 0.6744, 0.8217, 0.6744, 0.7919, 0.9098, 0.3218, 0.9098, 0.2919, 0.9145, 0.2919, 0.9145, 0.3218, 0.5223, 0.3478, 0.5223, 0.3776, 0.4994, 0.3776, 0.4994, 0.3478, 0.8239, 0.4267, 0.8239, 0.781, 0.8007, 0.781, 0.8007, 0.4267, 0.7316, 0.8139, 0.7084, 0.8139, 0.7084, 0.7697, 0.7316, 0.7697, 0.7081, 0.7667, 0.7031, 0.7667, 0.7031, 0.4124, 0.7081, 0.4124, 0.261, 0.5437, 0.2559, 0.5437, 0.2559, 0.521, 0.261, 0.521, 0.8625, 0.3234, 0.8574, 0.3234, 0.8574, 0.2998, 0.8625, 0.2998, 0.6614, 0.7978, 0.6665, 0.7978, 0.6665, 0.8205, 0.6614, 0.8205, 0.4145, 0.7382, 0.4152, 0.7732, 0.3929, 0.7732, 0.3921, 0.7382, 0.3929, 0.7732, 0.3705, 0.7732, 0.3705, 0.5095, 0.3929, 0.5095, 0.151, 0.8178, 0.1366, 0.8178, 0.1366, 0.7773, 0.151, 0.7773, 0.2814, 0.8129, 0.267, 0.8129, 0.267, 0.7911, 0.2814, 0.7911, 0.1654, 0.8178, 0.151, 0.8178, 0.151, 0.5541, 0.1654, 0.5541, 0.4065, 0.8164, 0.4209, 0.8164, 0.4209, 0.8383, 0.4065, 0.8383, 0.3725, 0.7429, 0.3732, 0.7049, 0.4023, 0.7049, 0.4015, 0.7429, 0.6385, 0.4124, 0.6675, 0.4124, 0.6675, 0.7546, 0.6385, 0.7546, 0.3375, 0.8516, 0.3188, 0.8516, 0.3178, 0.7986, 0.3365, 0.7986, 0.1366, 0.9031, 0.1553, 0.9031, 0.1553, 0.9315, 0.1366, 0.9315, 0.3562, 0.8516, 0.3375, 0.8516, 0.3375, 0.7948, 0.3562, 0.7948, 0.1553, 0.9031, 0.174, 0.9031, 0.174, 0.9315, 0.1553, 0.9315, 0.3943, 0.07751, 0.3939, 0.1239, 0.3638, 0.1239, 0.3642, 0.07751, 0.4647, 0.1115, 0.4346, 0.1115, 0.4346, 0.06511, 0.4647, 0.06511, 0.3705, 0.9691, 0.3639, 0.9691, 0.3639, 0.5095, 0.3705, 0.5095, 0.7346, 0.8433, 0.728, 0.8433, 0.728, 0.8139, 0.7346, 0.8139, 0.7812, 0.4724, 0.7878, 0.4724, 0.7878, 0.932, 0.7812, 0.932, 0.8861, 0.8354, 0.8795, 0.8354, 0.8795, 0.806, 0.8861, 0.806, 0.6594, 0.9007, 0.6594, 0.8716, 0.6892, 0.8716, 0.6892, 0.9007, 0.2491, 0.906, 0.2491, 0.8768, 0.2789, 0.8768, 0.2789, 0.906, 0.2872, 0.6315, 0.2872, 0.6702, 0.2574, 0.6702, 0.2574, 0.6315, 0.7426, 0.9048, 0.7426, 0.8661, 0.7724, 0.8661, 0.7724, 0.9048, 0.2222, 0.5195, 0.2222, 0.4808, 0.252, 0.4808, 0.252, 0.5195, 0.1673, 0.4105, 0.1673, 0.4492, 0.1375, 0.4492, 0.1375, 0.4105, 0.1743, 0.5914, 0.1824, 0.5914, 0.1824, 0.6205, 0.1743, 0.6205, 0.5629, 0.7837, 0.5629, 0.7546, 0.5927, 0.7546, 0.5927, 0.7837, 0.1366, 0.9031, 0.1366, 0.8644, 0.1664, 0.8644, 0.1664, 0.9031, 0.2872, 0.5541, 0.2872, 0.5928, 0.2574, 0.5928, 0.2574, 0.5541, 0.8833, 0.418, 0.8833, 0.3793, 0.9131, 0.3793, 0.9131, 0.418, 0.2872, 0.5928, 0.2872, 0.6315, 0.2574, 0.6315, 0.2574, 0.5928, 0.8732, 0.3512, 0.8732, 0.3161, 0.9091, 0.3161, 0.9091, 0.3512, 0.9091, 0.3161, 0.8732, 0.3161, 0.8732, 0.281, 0.9091, 0.281, 0.5933, 0.8716, 0.5933, 0.8249, 0.6293, 0.8249, 0.6293, 0.8716, 0.5345, 0.8384, 0.5345, 0.7917, 0.5705, 0.7917, 0.5705, 0.8384, 0.1102, 0.522, 0.1102, 0.4754, 0.1461, 0.4754, 0.1461, 0.522, 0.2391, 0.4691, 0.2391, 0.5158, 0.2032, 0.5158, 0.2032, 0.4691, 0.8941, 0.3286, 0.9037, 0.3286, 0.9037, 0.3637, 0.8941, 0.3637, 0.8732, 0.1405, 0.8732, 0.1054, 0.9091, 0.1054, 0.9091, 0.1405, 0.8239, 0.781, 0.8239, 0.8276, 0.788, 0.8276, 0.788, 0.781, 0.5631, 0.8343, 0.5631, 0.7876, 0.599, 0.7876, 0.599, 0.8343, 0.8833, 0.3793, 0.8833, 0.4259, 0.8474, 0.4259, 0.8474, 0.3793, 0.2463, 0.4013, 0.2463, 0.4479, 0.2104, 0.4479, 0.2104, 0.4013, 0.1477, 1.078e-07, 0.1477, 0.04717, 0.1114, 0.04717, 0.1114, 0.0, 0.2565, 0.04724, 0.2202, 0.04724, 0.2202, 2.464e-07, 0.2565, 0.0, 0.9236, 0.9808, 0.9157, 0.9808, 0.9157, 0.4267, 0.9236, 0.4267, 0.4076, 0.5683, 0.3996, 0.5683, 0.3996, 0.5328, 0.4076, 0.5328, 0.9634, 0.9808, 0.9554, 0.9808, 0.9554, 0.4267, 0.9634, 0.4267, 0.3977, 0.496, 0.4056, 0.496, 0.4056, 0.5315, 0.3977, 0.5315, 0.6574, 0.152, 0.6576, 0.1168, 0.6926, 0.1168, 0.6924, 0.152, 0.4738, 0.08322, 0.4389, 0.08322, 0.4385, 0.04806, 0.4734, 0.04806, 0.3444, 0.9948, 0.3219, 0.9948, 0.3219, 0.9121, 0.3444, 0.9121, 0.1476, 0.8309, 0.1251, 0.8309, 0.1251, 0.7967, 0.1476, 0.7967, 0.4488, 0.8392, 0.4263, 0.8392, 0.4263, 0.7554, 0.4488, 0.7554, 0.0, 0.8948, 0.02255, 0.8948, 0.02255, 0.929, 2.953e-09, 0.929, 0.6691, 0.1357, 0.6691, 0.1008, 0.7041, 0.1008, 0.704, 0.1357, 0.4421, 0.06171, 0.4072, 0.06171, 0.4068, 0.02635, 0.4417, 0.02635, 0.3161, 0.9775, 0.2935, 0.9775, 0.2926, 0.8521, 0.3151, 0.8521, 0.9288, 0.0, 0.9513, 7.7e-09, 0.9513, 0.03418, 0.9288, 0.03418, 0.4986, 0.8392, 0.4761, 0.8392, 0.4761, 0.7663, 0.4986, 0.7663, 0.1507, 0.8677, 0.1282, 0.8677, 0.1282, 0.8335, 0.1507, 0.8335, 0.1114, 1.193e-07, 0.1114, 0.04717, 0.07508, 0.04717, 0.07508, 0.0, 0.2202, 0.04726, 0.1839, 0.04726, 0.1839, 2.464e-07, 0.2202, 0.0, 0.9316, 0.9808, 0.9236, 0.9808, 0.9236, 0.4267, 0.9316, 0.4267, 0.4152, 0.5829, 0.4232, 0.5829, 0.4232, 0.6184, 0.4152, 0.6184, 0.9554, 0.9808, 0.9475, 0.9808, 0.9475, 0.4267, 0.9554, 0.4267, 0.6581, 0.7546, 0.6661, 0.7546, 0.6661, 0.79, 0.6581, 0.79, 0.7514, 0.3445, 0.7873, 0.3445, 0.7873, 0.3796, 0.7514, 0.3796, 0.8732, 0.1756, 0.8732, 0.1405, 0.9091, 0.1405, 0.9091, 0.1756, 0.5533, 0.6782, 0.5533, 0.6316, 0.5892, 0.6316, 0.5892, 0.6782, 0.1651, 0.5096, 0.1651, 0.5563, 0.1292, 0.5563, 0.1292, 0.5096, 0.1366, 0.8644, 0.1366, 0.8178, 0.1725, 0.8178, 0.1725, 0.8644, 0.2576, 0.4013, 0.2576, 0.4479, 0.2217, 0.4479, 0.2217, 0.4013, 0.7083, 0.4606, 0.7083, 0.4255, 0.7443, 0.4255, 0.7443, 0.4606, 0.9091, 0.1054, 0.8732, 0.1054, 0.8732, 0.07024, 0.9091, 0.07024, 0.08479, 0.5374, 0.08479, 0.4908, 0.1207, 0.4908, 0.1207, 0.5374, 0.788, 0.8743, 0.788, 0.8276, 0.8239, 0.8276, 0.8239, 0.8743, 0.0, 0.813, 0.0, 0.7664, 0.03592, 0.7664, 0.03592, 0.813, 0.1845, 0.4642, 0.1845, 0.5109, 0.1486, 0.5109, 0.1486, 0.4642, 0.5729, 0.8384, 0.5729, 0.8747, 0.5358, 0.8747, 0.5358, 0.8384, 0.2574, 0.8768, 0.2202, 0.8768, 0.2202, 0.8405, 0.2574, 0.8405, 0.08203, 0.5423, 0.08203, 0.494, 0.1192, 0.494, 0.1192, 0.5423, 0.1954, 0.4788, 0.1954, 0.5271, 0.1583, 0.5271, 0.1583, 0.4788, 0.07698, 0.5398, 0.07698, 0.4915, 0.1141, 0.4915, 0.1141, 0.5398, 0.2574, 0.5541, 0.2574, 0.6024, 0.2202, 0.6024, 0.2202, 0.5541, 0.6258, 0.7796, 0.6179, 0.7796, 0.6179, 0.7433, 0.6258, 0.7433, 0.4488, 0.8755, 0.4116, 0.8755, 0.4116, 0.8392, 0.4488, 0.8392, 0.2183, 0.5653, 0.2183, 0.6135, 0.1811, 0.6135, 0.1811, 0.5653, 0.04555, 0.5256, 0.04555, 0.5739, 0.008388, 0.5739, 0.008388, 0.5256, 0.187, 0.5602, 0.187, 0.512, 0.2241, 0.512, 0.2241, 0.5602, 0.07508, 0.5733, 0.07508, 0.6215, 0.03792, 0.6215, 0.03792, 0.5733, 0.0001939, 0.05483, 0.0, 0.0, 0.03754, 6.16e-08, 0.03774, 0.05483, 0.07528, 0.05483, 0.03774, 0.05483, 0.03754, 2.464e-07, 0.07508, 0.0, 0.9074, 1.0, 0.8992, 1.0, 0.8992, 0.4267, 0.9074, 0.4267, 0.4235, 0.5829, 0.4152, 0.5829, 0.4152, 0.5462, 0.4235, 0.5462, 0.9157, 1.0, 0.9074, 1.0, 0.9074, 0.4267, 0.9157, 0.4267, 0.4152, 0.5095, 0.4235, 0.5095, 0.4235, 0.5462, 0.4152, 0.5462, 0.7198, 0.1023, 0.7198, 0.1416, 0.6836, 0.1416, 0.6836, 0.1023, 0.4984, 0.03946, 0.4622, 0.03946, 0.4624, 2.156e-07, 0.4986, 0.0, 0.8241, 0.02719, 0.8008, 0.02719, 0.8007, 0.0, 0.8241, 1.232e-07, 0.1601, 0.7768, 0.1368, 0.7768, 0.1368, 0.7414, 0.1601, 0.7414, 0.8474, 0.02729, 0.824, 0.02729, 0.8241, 7.507e-08, 0.8474, 0.0, 0.7845, 0.1232, 0.7612, 0.1232, 0.7612, 0.08783, 0.7845, 0.08783])
me_cube_028.materials.append(mat_material)
me_cube_028.use_remesh_preserve_volume = False
me_cube_028.use_remesh_preserve_attributes = False
me_cube_028.use_mirror_vertex_groups = False
me_cube_028.update()
arm_armature = bpy.data.armatures.new('Armature')  # bones are not reproduced

# ---- objects
ob_armature = bpy.data.objects.new('Armature', arm_armature)
ob_cube_027 = bpy.data.objects.new('Cube.027', me_cube_028)

# ---- transforms, parenting, visibility, modifiers, constraints
ob_armature.location = (-0.06727, -0.1726, -0.2105)
ob_armature.show_in_front = True
ob_armature.lineart.crease_threshold = 0.0
ob_cube_027.parent = ob_armature
ob_cube_027.matrix_parent_inverse = Matrix(((1.0, 0.0, 0.0, 0.06727), (0.0, 1.0, 0.0, 0.1726), (0.0, 0.0, 1.0, 0.2105), (0.0, 0.0, 0.0, 1.0)))
ob_cube_027.location = (1.184, 0.3887, 0.09789)
ob_cube_027.lock_rotations_4d = False
ob_cube_027.empty_display_type = 'ARROWS'
ob_cube_027.lineart.crease_threshold = 0.0
_vg = ob_cube_027.vertex_groups.new(name='Bone')
_vg = ob_cube_027.vertex_groups.new(name='Bone.001')
_vg = ob_cube_027.vertex_groups.new(name='Bone.002')
_vg = ob_cube_027.vertex_groups.new(name='Bone.003')
_vg = ob_cube_027.vertex_groups.new(name='Bone.004')
_vg = ob_cube_027.vertex_groups.new(name='Bone.005')
_vg = ob_cube_027.vertex_groups.new(name='Bone.006')
_vg.add([280, 281, 282, 283, 284, 285, 286, 287, 296, 297, 298, 299, 300, 301, 302, 303, 400, 401, 402, 403, 404, 405, 406, 407, 416, 417, 418, 419, 420, 421, 422, 423], 1.0, 'REPLACE')
_vg = ob_cube_027.vertex_groups.new(name='Bone.007')
_vg.add([256, 257, 258, 259, 260, 261, 262, 263, 440, 441, 442, 443, 444, 445, 446, 447, 448, 449, 450, 451, 452, 453, 454, 455], 1.0, 'REPLACE')
_vg = ob_cube_027.vertex_groups.new(name='Bone.008')
_vg.add([152, 153, 154, 155, 156, 157, 158, 159], 1.0, 'REPLACE')
_vg = ob_cube_027.vertex_groups.new(name='Bone.009')
_vg.add([144, 145, 146, 147, 148, 149, 150, 151], 1.0, 'REPLACE')
_vg = ob_cube_027.vertex_groups.new(name='Bone.010')
_vg.add([128, 129, 130, 131, 132, 133, 134, 135], 1.0, 'REPLACE')
_vg = ob_cube_027.vertex_groups.new(name='Bone.011')
_vg.add([136, 137, 138, 139, 140, 141, 142, 143], 1.0, 'REPLACE')
_vg = ob_cube_027.vertex_groups.new(name='Bone.012')
_vg.add([120, 121, 122, 123, 124, 125, 126, 127], 1.0, 'REPLACE')
_vg = ob_cube_027.vertex_groups.new(name='Bone.013')
_vg.add([112, 113, 114, 115, 116, 117, 118, 119], 1.0, 'REPLACE')
_vg = ob_cube_027.vertex_groups.new(name='Bone.014')
_vg.add([96, 97, 98, 99, 100, 101, 102, 103], 1.0, 'REPLACE')
_vg = ob_cube_027.vertex_groups.new(name='Bone.015')
for _i, _w in zip([104, 105, 106, 107, 108, 109, 110, 111], [1.0, 1.0, 1.0, 1.0, 1.0, 1.0, 1.0, 1.0]): _vg.add([_i], _w, 'REPLACE')
_vg = ob_cube_027.vertex_groups.new(name='Bone.016')
_vg.add([88, 89, 90, 91, 92, 93, 94, 95], 1.0, 'REPLACE')
_vg = ob_cube_027.vertex_groups.new(name='Bone.017')
_vg.add([80, 81, 82, 83, 84, 85, 86, 87], 1.0, 'REPLACE')
_vg = ob_cube_027.vertex_groups.new(name='Bone.018')
_vg.add([0, 1, 2, 3, 4, 5, 6, 7], 1.0, 'REPLACE')
_vg = ob_cube_027.vertex_groups.new(name='Bone.019')
_vg.add([8, 9, 10, 11, 12, 13, 14, 15], 1.0, 'REPLACE')
_vg = ob_cube_027.vertex_groups.new(name='Bone.020')
_vg.add([24, 25, 26, 27, 28, 29, 30, 31], 1.0, 'REPLACE')
_vg = ob_cube_027.vertex_groups.new(name='Bone.021')
_vg.add([16, 17, 18, 19, 20, 21, 22, 23], 1.0, 'REPLACE')
_vg = ob_cube_027.vertex_groups.new(name='Bone.022')
_vg.add([32, 33, 34, 35, 36, 37, 38, 39], 1.0, 'REPLACE')
_vg = ob_cube_027.vertex_groups.new(name='Bone.023')
_vg.add([40, 41, 42, 43, 44, 45, 46, 47], 1.0, 'REPLACE')
_vg = ob_cube_027.vertex_groups.new(name='Bone.024')
_vg.add([56, 57, 58, 59, 60, 61, 62, 63], 1.0, 'REPLACE')
_vg = ob_cube_027.vertex_groups.new(name='Bone.025')
_vg.add([48, 49, 50, 51, 52, 53, 54, 55], 1.0, 'REPLACE')
_vg = ob_cube_027.vertex_groups.new(name='Bone.026')
_vg.add([64, 65, 66, 67, 68, 69, 70, 71], 1.0, 'REPLACE')
_vg = ob_cube_027.vertex_groups.new(name='Bone.027')
_vg.add([72, 73, 74, 75, 76, 77, 78, 79], 1.0, 'REPLACE')
_vg = ob_cube_027.vertex_groups.new(name='Bone.028')
for _i, _w in zip([376, 377, 378, 379, 380, 381, 382, 383, 384, 385, 386, 387, 388, 389, 390, 391, 392, 393, 394, 395, 396, 397, 398, 399], [1.0, 1.0, 1.0, 1.0, 1.0, 1.0, 1.0, 1.0, 0.95, 0.08399, 0.1817, 0.9469, 0.9647, 0.05833, 0.1804, 0.9591, 1.0, 1.0, 1.0, 1.0, 1.0, 1.0, 1.0, 1.0]): _vg.add([_i], _w, 'REPLACE')
_vg = ob_cube_027.vertex_groups.new(name='Bone.029')
for _i, _w in zip([185, 186, 187, 189, 190, 191], [0.01089, 0.3383, 0.436, 0.004034, 0.1851, 0.1389]): _vg.add([_i], _w, 'REPLACE')
_vg = ob_cube_027.vertex_groups.new(name='Bone.030')
for _i, _w in zip([336, 337, 338, 339, 340, 341, 342, 343, 344, 345, 346, 347, 348, 350, 351, 352, 353, 354, 355, 356, 357, 358, 359], [1.0, 1.0, 1.0, 1.0, 1.0, 1.0, 1.0, 1.0, 0.7994, 0.02188, 0.06653, 0.8974, 0.8006, 0.05635, 0.9225, 1.0, 1.0, 1.0, 1.0, 1.0, 1.0, 1.0, 1.0]): _vg.add([_i], _w, 'REPLACE')
_vg = ob_cube_027.vertex_groups.new(name='Bone.031')
for _i, _w in zip([312, 313, 314, 315, 316, 317, 318, 319, 320, 321, 322, 323, 324, 325, 326, 327, 328, 329, 330, 331, 332, 333, 334, 335], [1.0, 1.0, 1.0, 1.0, 1.0, 1.0, 1.0, 1.0, 0.8425, 0.1682, 0.08323, 0.9274, 0.8438, 0.1669, 0.05943, 0.9512, 0.9679, 0.02175, 0.05922, 0.9095, 0.969, 0.004583, 0.1041, 0.872]): _vg.add([_i], _w, 'REPLACE')
_vg = ob_cube_027.vertex_groups.new(name='Bone.032')
for _i, _w in zip([216, 217, 218, 219, 220, 221, 222, 223, 224, 225, 226, 227, 228, 230, 231, 232, 233, 234, 235, 236, 238, 239, 240, 241, 242, 243, 244, 245, 246, 247, 248, 249, 250, 251, 252, 253, 254, 255], [1.0, 1.0, 1.0, 1.0, 1.0, 1.0, 1.0, 1.0, 0.9299, 0.01874, 0.1702, 0.736, 0.8177, 0.1659, 0.7193, 0.9299, 0.01874, 0.1702, 0.736, 0.8177, 0.1659, 0.7193, 1.0, 1.0, 1.0, 1.0, 1.0, 1.0, 1.0, 1.0, 1.0, 1.0, 1.0, 1.0, 1.0, 1.0, 1.0, 1.0]): _vg.add([_i], _w, 'REPLACE')
_vg = ob_cube_027.vertex_groups.new(name='Bone.033')
_vg = ob_cube_027.vertex_groups.new(name='Bone.034')
for _i, _w in zip([168, 169, 170, 171, 172, 173, 174, 175, 192, 195, 196, 199, 200, 201, 202, 203, 204, 206, 207], [1.0, 1.0, 1.0, 1.0, 1.0, 1.0, 1.0, 1.0, 0.9836, 0.9848, 0.9921, 0.9943, 0.9721, 0.004564, 0.03976, 0.9239, 0.99, 0.07709, 0.9693]): _vg.add([_i], _w, 'REPLACE')
_vg = ob_cube_027.vertex_groups.new(name='Bone.035')
for _i, _w in zip([272, 273, 274, 275, 276, 277, 278, 279, 288, 289, 290, 291, 292, 293, 294, 295, 408, 409, 410, 411, 412, 413, 414, 415, 424, 425, 426, 427, 428, 429, 430, 431], [1.0, 1.0, 1.0, 1.0, 1.0, 1.0, 1.0, 1.0, 1.0, 1.0, 1.0, 1.0, 1.0, 1.0, 1.0, 1.0, 1.0, 1.0, 1.0, 1.0, 1.0, 1.0, 1.0, 1.0, 1.0, 1.0, 1.0, 1.0, 1.0, 1.0, 1.0, 1.0]): _vg.add([_i], _w, 'REPLACE')
_vg = ob_cube_027.vertex_groups.new(name='Bone.036')
_vg.add([264, 265, 266, 267, 268, 269, 270, 271, 432, 433, 434, 435, 436, 437, 438, 439, 456, 457, 458, 459, 460, 461, 462, 463], 1.0, 'REPLACE')
_vg = ob_cube_027.vertex_groups.new(name='Bone.037')
for _i, _w in zip([368, 369, 370, 371, 372, 373, 374, 375, 384, 385, 386, 387, 388, 389, 390, 391], [1.0, 1.0, 1.0, 1.0, 1.0, 1.0, 1.0, 1.0, 0.04995, 0.916, 0.8183, 0.05314, 0.02059, 0.9417, 0.8196, 0.03172]): _vg.add([_i], _w, 'REPLACE')
_vg = ob_cube_027.vertex_groups.new(name='Bone.038')
for _i, _w in zip([344, 345, 346, 347, 348, 349, 350, 351, 360, 361, 362, 363, 364, 365, 366, 367], [0.2006, 0.9641, 0.9335, 0.1026, 0.1994, 0.9802, 0.9436, 0.07751, 1.0, 1.0, 1.0, 1.0, 1.0, 1.0, 1.0, 1.0]): _vg.add([_i], _w, 'REPLACE')
_vg = ob_cube_027.vertex_groups.new(name='Bone.039')
for _i, _w in zip([304, 305, 306, 307, 308, 309, 310, 311, 320, 321, 322, 323, 324, 325, 326, 327, 328, 329, 330, 331, 332, 333, 334, 335], [1.0, 1.0, 1.0, 1.0, 1.0, 1.0, 1.0, 1.0, 0.1575, 0.8318, 0.9168, 0.07261, 0.1562, 0.8331, 0.9406, 0.04759, 0.01415, 0.9641, 0.9408, 0.0905, 0.01202, 0.9727, 0.8959, 0.128]): _vg.add([_i], _w, 'REPLACE')
_vg = ob_cube_027.vertex_groups.new(name='Bone.040')
for _i, _w in zip([176, 177, 178, 179, 180, 181, 182, 183, 224, 225, 226, 227, 228, 229, 230, 231, 232, 233, 234, 235, 236, 237, 238, 239], [1.0, 1.0, 1.0, 1.0, 1.0, 1.0, 1.0, 1.0, 0.07009, 0.9656, 0.8298, 0.264, 0.1823, 0.9905, 0.8341, 0.2807, 0.07009, 0.9656, 0.8298, 0.264, 0.1823, 0.9905, 0.8341, 0.2807]): _vg.add([_i], _w, 'REPLACE')
_vg = ob_cube_027.vertex_groups.new(name='Bone.041')
for _i, _w in zip([160, 161, 162, 163, 164, 165, 166, 167, 193, 194, 197, 198, 200, 201, 202, 203, 205, 206, 207], [1.0, 1.0, 1.0, 1.0, 1.0, 1.0, 1.0, 1.0, 0.9842, 0.9828, 0.9936, 0.9913, 0.005875, 0.9727, 0.9551, 0.07606, 0.9922, 0.9229, 0.01135]): _vg.add([_i], _w, 'REPLACE')
_vg = ob_cube_027.vertex_groups.new(name='Bone.042')
_vg = ob_cube_027.vertex_groups.new(name='Bone.044')
for _i, _w in zip([208, 211, 212, 213, 214, 215], [0.9978, 0.9986, 0.9497, 0.05823, 0.0613, 0.9461]): _vg.add([_i], _w, 'REPLACE')
_vg = ob_cube_027.vertex_groups.new(name='Bone.043')
for _i, _w in zip([184, 185, 186, 187, 188, 189, 190, 191], [0.9818, 0.9696, 0.6617, 0.564, 0.9893, 0.973, 0.8149, 0.8611]): _vg.add([_i], _w, 'REPLACE')
_vg = ob_cube_027.vertex_groups.new(name='Bone.045')
for _i, _w in zip([209, 210, 212, 213, 214, 215], [0.9972, 0.9963, 0.05034, 0.9418, 0.9387, 0.05385]): _vg.add([_i], _w, 'REPLACE')
_vg = ob_cube_027.vertex_groups.new(name='Bone.047')
_vg = ob_cube_027.vertex_groups.new(name='Bone.046')
_vg = ob_cube_027.vertex_groups.new(name='Bone.050')
_vg = ob_cube_027.vertex_groups.new(name='Bone.049')
_vg = ob_cube_027.vertex_groups.new(name='Bone.048')
_m = ob_cube_027.modifiers.new('Armature', 'ARMATURE')
_m.object = ob_armature

# ---- collection membership
col_collection_1.objects.link(ob_armature)
col_collection_1.objects.link(ob_cube_027)

# ---- scene / render settings (as saved in the file)
scene.frame_start = 0; scene.frame_end = 255; scene.frame_set(23)
scene.render.engine = 'BLENDER_EEVEE_NEXT'
scene.render.resolution_percentage = 50
scene.render.dither_intensity = 0.0
scene.cycles.use_denoising = False
scene.cycles.samples = 10
scene.cycles.sampling_pattern = 'TABULATED_SOBOL'
scene.cycles.light_sampling_threshold = 0.0
scene.cycles.use_adaptive_sampling = False
scene.cycles.use_light_tree = False
scene.cycles.blur_glossy = 0.0
scene.cycles.pixel_filter_type = 'GAUSSIAN'
scene.cycles.sample_clamp_indirect = 0.0
scene.view_settings.view_transform = 'Standard'
bpy.context.view_layer.update()

# ---- added for rendering (the .blend has no active camera and no usable light): camera, sun
cam_auto = bpy.data.cameras.new('AutoCamera')
cam_auto.lens = 50.0
cam_auto.sensor_width = 36.0
cam_auto.clip_end = 1000.0
ob_auto_camera = bpy.data.objects.new('AutoCamera', cam_auto)
scene.collection.objects.link(ob_auto_camera)
ob_auto_camera.location = (3.40606, -3.96956, 2.85308)
ob_auto_camera.rotation_euler = (1.09748, -7.21219e-08, 0.694738)
scene.camera = ob_auto_camera
light_auto_sun = bpy.data.lights.new('AutoSun', 'SUN')
light_auto_sun.energy = 3.0
light_auto_sun.angle = 0.0523599
ob_auto_sun = bpy.data.objects.new('AutoSun', light_auto_sun)
scene.collection.objects.link(ob_auto_sun)
ob_auto_sun.rotation_euler = (0.872665, 0.174533, 0.523599)
bpy.context.view_layer.update()
